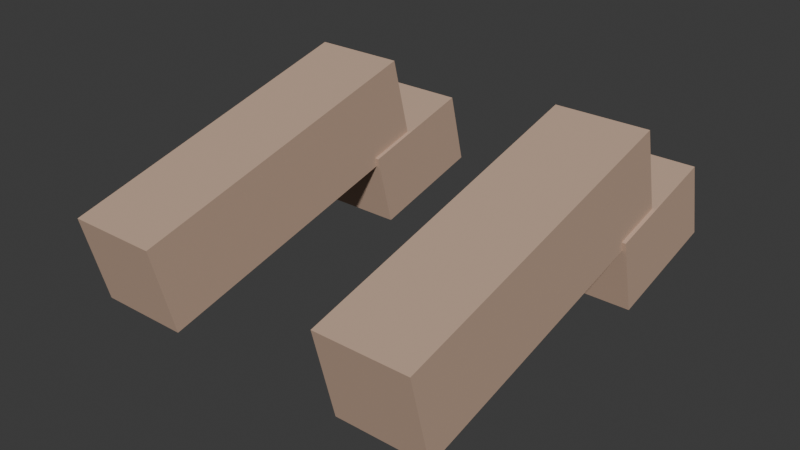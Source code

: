 # Source: FirstPersonHands.blend  (saved by Blender 4.5.92; exported with 4.5.12 LTS)
import bpy
from mathutils import Matrix  # noqa: F401  (used for matrix-valued properties, if any)

bpy.ops.wm.read_factory_settings(use_empty=True)
scene = bpy.context.scene
scene.name = 'Scene'

# ---- collections
col_collection = bpy.data.collections.new('Collection'); scene.collection.children.link(col_collection)

# ---- materials (node trees are filled in below, after node groups)
mat_mat_hands = bpy.data.materials.new('MAT_Hands')

# ---- material node trees
mat_mat_hands.use_nodes = True; mat_mat_hands.node_tree.nodes.clear()
_N = mat_mat_hands.node_tree.nodes; _L = mat_mat_hands.node_tree.links
n0 = _N.new('ShaderNodeBsdfPrincipled'); n0.name = 'Principled BSDF'; n0.location = (-200, 100)
n0.inputs[0].default_value = (0.55, 0.38, 0.28, 1.0)
n0.inputs[2].default_value = 0.8
n1 = _N.new('ShaderNodeOutputMaterial'); n1.name = 'Material Output'; n1.location = (200, 100)
_L.new(n0.outputs[0], n1.inputs[0])
n1.is_active_output = True

# ---- world
world_world = bpy.data.worlds.new('World'); scene.world = world_world
world_world.use_nodes = True; world_world.node_tree.nodes.clear()
_N = world_world.node_tree.nodes; _L = world_world.node_tree.links
n0 = _N.new('ShaderNodeOutputWorld'); n0.name = 'World Output'; n0.location = (200, 100)
n1 = _N.new('ShaderNodeBackground'); n1.name = 'Background'; n1.location = (-200, 100)
n1.inputs[0].default_value = (0.05088, 0.05088, 0.05088, 1.0)
_L.new(n1.outputs[0], n0.inputs[0])
n0.is_active_output = True
world_world.color = (0.05088, 0.05088, 0.05088)
world_world.sun_shadow_jitter_overblur = 0.0

# ---- meshes
me_cube_001 = bpy.data.meshes.new('Cube.001')
me_cube_001.from_pydata([(-0.24, -0.21, -0.06), (-0.24, -0.21, 0.06), (-0.24, 0.21, -0.06), (-0.24, 0.21, 0.06), (-0.12, -0.21, -0.06), (-0.12, -0.21, 0.06), (-0.12, 0.21, -0.06), (-0.12, 0.21, 0.06), (-0.245, 0.1426, -0.1481), (-0.245, 0.1426, -0.04813), (-0.245, 0.3026, -0.1481), (-0.245, 0.3026, -0.04813), (-0.115, 0.1426, -0.1481), (-0.115, 0.1426, -0.04813), (-0.115, 0.3026, -0.1481), (-0.115, 0.3026, -0.04813), (0.12, -0.21, -0.06), (0.12, -0.21, 0.06), (0.12, 0.21, -0.06), (0.12, 0.21, 0.06), (0.24, -0.21, -0.06), (0.24, -0.21, 0.06), (0.24, 0.21, -0.06), (0.24, 0.21, 0.06), (0.115, 0.1426, -0.1481), (0.115, 0.1426, -0.04813), (0.115, 0.3026, -0.1481), (0.115, 0.3026, -0.04813), (0.245, 0.1426, -0.1481), (0.245, 0.1426, -0.04813), (0.245, 0.3026, -0.1481), (0.245, 0.3026, -0.04813)], [], [(0, 1, 3, 2), (2, 3, 7, 6), (6, 7, 5, 4), (4, 5, 1, 0), (2, 6, 4, 0), (7, 3, 1, 5), (8, 9, 11, 10), (10, 11, 15, 14), (14, 15, 13, 12), (12, 13, 9, 8), (10, 14, 12, 8), (15, 11, 9, 13), (16, 17, 19, 18), (18, 19, 23, 22), (22, 23, 21, 20), (20, 21, 17, 16), (18, 22, 20, 16), (23, 19, 17, 21), (24, 25, 27, 26), (26, 27, 31, 30), (30, 31, 29, 28), (28, 29, 25, 24), (26, 30, 28, 24), (31, 27, 25, 29)])
_uv = me_cube_001.uv_layers.new(name='UVMap')
_uv.uv.foreach_set('vector', [0.375, 0.0, 0.625, 0.0, 0.625, 0.25, 0.375, 0.25, 0.375, 0.25, 0.625, 0.25, 0.625, 0.5, 0.375, 0.5, 0.375, 0.5, 0.625, 0.5, 0.625, 0.75, 0.375, 0.75, 0.375, 0.75, 0.625, 0.75, 0.625, 1.0, 0.375, 1.0, 0.125, 0.5, 0.375, 0.5, 0.375, 0.75, 0.125, 0.75, 0.625, 0.5, 0.875, 0.5, 0.875, 0.75, 0.625, 0.75, 0.375, 0.0, 0.625, 0.0, 0.625, 0.25, 0.375, 0.25, 0.375, 0.25, 0.625, 0.25, 0.625, 0.5, 0.375, 0.5, 0.375, 0.5, 0.625, 0.5, 0.625, 0.75, 0.375, 0.75, 0.375, 0.75, 0.625, 0.75, 0.625, 1.0, 0.375, 1.0, 0.125, 0.5, 0.375, 0.5, 0.375, 0.75, 0.125, 0.75, 0.625, 0.5, 0.875, 0.5, 0.875, 0.75, 0.625, 0.75, 0.375, 0.0, 0.625, 0.0, 0.625, 0.25, 0.375, 0.25, 0.375, 0.25, 0.625, 0.25, 0.625, 0.5, 0.375, 0.5, 0.375, 0.5, 0.625, 0.5, 0.625, 0.75, 0.375, 0.75, 0.375, 0.75, 0.625, 0.75, 0.625, 1.0, 0.375, 1.0, 0.125, 0.5, 0.375, 0.5, 0.375, 0.75, 0.125, 0.75, 0.625, 0.5, 0.875, 0.5, 0.875, 0.75, 0.625, 0.75, 0.375, 0.0, 0.625, 0.0, 0.625, 0.25, 0.375, 0.25, 0.375, 0.25, 0.625, 0.25, 0.625, 0.5, 0.375, 0.5, 0.375, 0.5, 0.625, 0.5, 0.625, 0.75, 0.375, 0.75, 0.375, 0.75, 0.625, 0.75, 0.625, 1.0, 0.375, 1.0, 0.125, 0.5, 0.375, 0.5, 0.375, 0.75, 0.125, 0.75, 0.625, 0.5, 0.875, 0.5, 0.875, 0.75, 0.625, 0.75])
me_cube_001.materials.append(mat_mat_hands)
me_cube_001.update()

# ---- objects
ob_firstpersonhands = bpy.data.objects.new('FirstPersonHands', me_cube_001)

# ---- transforms, parenting, visibility, modifiers, constraints
ob_firstpersonhands.location = (1.49e-08, 0.0, 0.0)
ob_firstpersonhands.rotation_euler = (0.25, 0.0, 0.0)

# ---- collection membership
col_collection.objects.link(ob_firstpersonhands)

# ---- scene / render settings (as saved in the file)
scene.frame_start = 1; scene.frame_end = 250; scene.frame_set(1)
scene.render.engine = 'BLENDER_EEVEE_NEXT'
bpy.context.view_layer.update()

# ---- added for rendering (the .blend has no active camera and no usable light): camera, sun
cam_auto = bpy.data.cameras.new('AutoCamera')
cam_auto.lens = 50.0
cam_auto.sensor_width = 36.0
cam_auto.clip_end = 1000.0
ob_auto_camera = bpy.data.objects.new('AutoCamera', cam_auto)
scene.collection.objects.link(ob_auto_camera)
ob_auto_camera.location = (0.745096, -0.838331, 0.56484)
ob_auto_camera.rotation_euler = (1.09748, -7.21219e-08, 0.694738)
scene.camera = ob_auto_camera
light_auto_sun = bpy.data.lights.new('AutoSun', 'SUN')
light_auto_sun.energy = 3.0
light_auto_sun.angle = 0.0523599
ob_auto_sun = bpy.data.objects.new('AutoSun', light_auto_sun)
scene.collection.objects.link(ob_auto_sun)
ob_auto_sun.rotation_euler = (0.872665, 0.174533, 0.523599)
bpy.context.view_layer.update()
